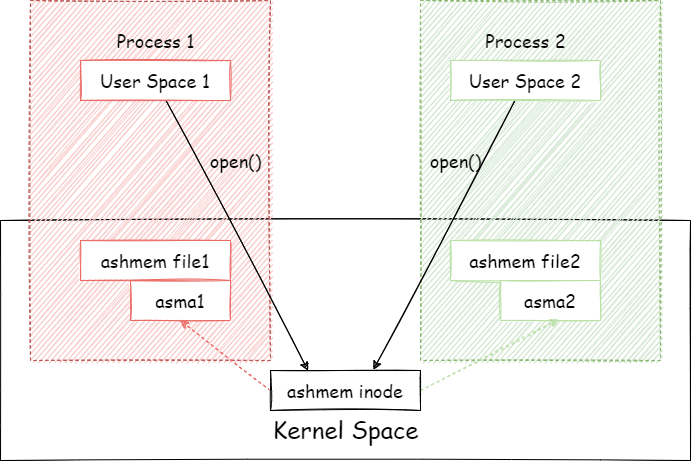

The diagram above was exported from draw.io. Its source (the exported page's mxGraphModel, read from the mxfile embedded in the PNG):
<mxGraphModel dx="1296" dy="1018" grid="1" gridSize="10" guides="1" tooltips="1" connect="1" arrows="1" fold="1" page="1" pageScale="1" pageWidth="850" pageHeight="1100" math="0" shadow="0">
  <root>
    <mxCell id="0" />
    <mxCell id="1" parent="0" />
    <mxCell id="ww16tUXbI2_F9ELs8A1P-21" value="" style="rounded=0;whiteSpace=wrap;html=1;sketch=1;fontSize=24;strokeColor=#000000;" vertex="1" parent="1">
      <mxGeometry x="150" y="380" width="690" height="240" as="geometry" />
    </mxCell>
    <mxCell id="ww16tUXbI2_F9ELs8A1P-14" value="" style="rounded=0;whiteSpace=wrap;html=1;fontSize=24;sketch=1;dashed=1;fillColor=#d5e8d4;strokeColor=#82b366;" vertex="1" parent="1">
      <mxGeometry x="570" y="160" width="240" height="360" as="geometry" />
    </mxCell>
    <mxCell id="ww16tUXbI2_F9ELs8A1P-13" value="" style="rounded=0;whiteSpace=wrap;html=1;fontSize=24;sketch=1;dashed=1;fillColor=#f8cecc;strokeColor=#b85450;" vertex="1" parent="1">
      <mxGeometry x="180" y="160" width="240" height="360" as="geometry" />
    </mxCell>
    <mxCell id="ww16tUXbI2_F9ELs8A1P-15" style="rounded=0;orthogonalLoop=1;jettySize=auto;html=1;fontSize=24;sketch=1;entryX=0.25;entryY=0;entryDx=0;entryDy=0;" edge="1" parent="1" source="ww16tUXbI2_F9ELs8A1P-1" target="ww16tUXbI2_F9ELs8A1P-11">
      <mxGeometry relative="1" as="geometry" />
    </mxCell>
    <mxCell id="ww16tUXbI2_F9ELs8A1P-1" value="&lt;font style=&quot;font-size: 18px&quot;&gt;User Space 1&lt;/font&gt;" style="rounded=0;whiteSpace=wrap;html=1;sketch=1;fillStyle=solid;fontFamily=Comic Sans MS;strokeColor=#EA6B66;" vertex="1" parent="1">
      <mxGeometry x="230" y="220" width="150" height="40" as="geometry" />
    </mxCell>
    <mxCell id="ww16tUXbI2_F9ELs8A1P-4" value="&lt;font style=&quot;font-size: 18px&quot;&gt;Process 1&lt;/font&gt;" style="text;html=1;resizable=0;autosize=1;align=center;verticalAlign=middle;points=[];rounded=0;fontFamily=Comic Sans MS;sketch=1;" vertex="1" parent="1">
      <mxGeometry x="260" y="190" width="90" height="20" as="geometry" />
    </mxCell>
    <mxCell id="ww16tUXbI2_F9ELs8A1P-16" style="edgeStyle=none;rounded=0;sketch=1;orthogonalLoop=1;jettySize=auto;html=1;entryX=0.687;entryY=-0.025;entryDx=0;entryDy=0;entryPerimeter=0;fontSize=24;" edge="1" parent="1" source="ww16tUXbI2_F9ELs8A1P-5" target="ww16tUXbI2_F9ELs8A1P-11">
      <mxGeometry relative="1" as="geometry" />
    </mxCell>
    <mxCell id="ww16tUXbI2_F9ELs8A1P-5" value="&lt;font style=&quot;font-size: 18px&quot;&gt;User Space 2&lt;/font&gt;" style="rounded=0;whiteSpace=wrap;html=1;sketch=1;fillStyle=solid;fontFamily=Comic Sans MS;strokeColor=#B9E0A5;" vertex="1" parent="1">
      <mxGeometry x="600" y="220" width="150" height="40" as="geometry" />
    </mxCell>
    <mxCell id="ww16tUXbI2_F9ELs8A1P-6" value="&lt;font style=&quot;font-size: 18px&quot;&gt;Process 2&lt;/font&gt;" style="text;html=1;resizable=0;autosize=1;align=center;verticalAlign=middle;points=[];rounded=0;fontFamily=Comic Sans MS;sketch=1;" vertex="1" parent="1">
      <mxGeometry x="625" y="190" width="100" height="20" as="geometry" />
    </mxCell>
    <mxCell id="ww16tUXbI2_F9ELs8A1P-7" value="&lt;span style=&quot;font-size: 18px&quot;&gt;ashmem file1&lt;/span&gt;" style="rounded=0;whiteSpace=wrap;html=1;sketch=1;fillStyle=solid;fontFamily=Comic Sans MS;strokeColor=#EA6B66;" vertex="1" parent="1">
      <mxGeometry x="230" y="400" width="150" height="40" as="geometry" />
    </mxCell>
    <mxCell id="ww16tUXbI2_F9ELs8A1P-8" value="&lt;span style=&quot;font-size: 18px&quot;&gt;ashmem file2&lt;/span&gt;" style="rounded=0;whiteSpace=wrap;html=1;sketch=1;fillStyle=solid;fontFamily=Comic Sans MS;strokeColor=#B9E0A5;" vertex="1" parent="1">
      <mxGeometry x="600" y="400" width="150" height="40" as="geometry" />
    </mxCell>
    <mxCell id="ww16tUXbI2_F9ELs8A1P-9" value="&lt;span style=&quot;font-size: 18px&quot;&gt;asma1&lt;/span&gt;" style="rounded=0;whiteSpace=wrap;html=1;sketch=1;fillStyle=solid;fontFamily=Comic Sans MS;strokeColor=#EA6B66;" vertex="1" parent="1">
      <mxGeometry x="280" y="440" width="100" height="40" as="geometry" />
    </mxCell>
    <mxCell id="ww16tUXbI2_F9ELs8A1P-10" value="&lt;span style=&quot;font-size: 18px&quot;&gt;asma2&lt;/span&gt;" style="rounded=0;whiteSpace=wrap;html=1;sketch=1;fillStyle=solid;fontFamily=Comic Sans MS;strokeColor=#B9E0A5;" vertex="1" parent="1">
      <mxGeometry x="650" y="440" width="100" height="40" as="geometry" />
    </mxCell>
    <mxCell id="ww16tUXbI2_F9ELs8A1P-17" style="edgeStyle=none;rounded=0;sketch=1;orthogonalLoop=1;jettySize=auto;html=1;exitX=0;exitY=0.5;exitDx=0;exitDy=0;entryX=0.5;entryY=1;entryDx=0;entryDy=0;fontSize=24;dashed=1;strokeColor=#EA6B66;" edge="1" parent="1" source="ww16tUXbI2_F9ELs8A1P-11" target="ww16tUXbI2_F9ELs8A1P-9">
      <mxGeometry relative="1" as="geometry" />
    </mxCell>
    <mxCell id="ww16tUXbI2_F9ELs8A1P-18" style="edgeStyle=none;rounded=0;sketch=1;orthogonalLoop=1;jettySize=auto;html=1;exitX=1;exitY=0.5;exitDx=0;exitDy=0;entryX=0.58;entryY=0.975;entryDx=0;entryDy=0;entryPerimeter=0;fontSize=24;dashed=1;strokeColor=#B9E0A5;" edge="1" parent="1" source="ww16tUXbI2_F9ELs8A1P-11" target="ww16tUXbI2_F9ELs8A1P-10">
      <mxGeometry relative="1" as="geometry" />
    </mxCell>
    <mxCell id="ww16tUXbI2_F9ELs8A1P-11" value="&lt;span style=&quot;font-size: 18px&quot;&gt;ashmem inode&lt;/span&gt;" style="rounded=0;whiteSpace=wrap;html=1;sketch=1;fillStyle=solid;fontFamily=Comic Sans MS;" vertex="1" parent="1">
      <mxGeometry x="420" y="530" width="150" height="40" as="geometry" />
    </mxCell>
    <mxCell id="ww16tUXbI2_F9ELs8A1P-12" value="&lt;font style=&quot;font-size: 24px&quot;&gt;Kernel Space&lt;/font&gt;" style="text;html=1;resizable=0;autosize=1;align=center;verticalAlign=middle;points=[];rounded=0;fontFamily=Comic Sans MS;sketch=1;" vertex="1" parent="1">
      <mxGeometry x="415" y="580" width="160" height="20" as="geometry" />
    </mxCell>
    <mxCell id="ww16tUXbI2_F9ELs8A1P-19" value="&lt;font style=&quot;font-size: 18px&quot;&gt;open()&lt;/font&gt;" style="text;html=1;resizable=0;autosize=1;align=center;verticalAlign=middle;points=[];rounded=0;fontFamily=Comic Sans MS;sketch=1;" vertex="1" parent="1">
      <mxGeometry x="350" y="310" width="70" height="20" as="geometry" />
    </mxCell>
    <mxCell id="ww16tUXbI2_F9ELs8A1P-20" value="&lt;font style=&quot;font-size: 18px&quot;&gt;open()&lt;/font&gt;" style="text;html=1;resizable=0;autosize=1;align=center;verticalAlign=middle;points=[];rounded=0;fontFamily=Comic Sans MS;sketch=1;" vertex="1" parent="1">
      <mxGeometry x="570" y="310" width="70" height="20" as="geometry" />
    </mxCell>
  </root>
</mxGraphModel>